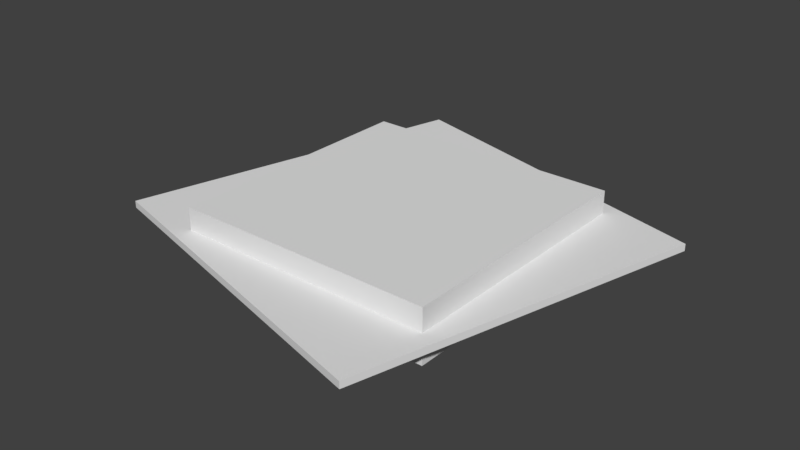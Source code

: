 # Source: drone.blend  (saved by Blender 2.79.0; exported with 4.5.12 LTS)
import bpy
from mathutils import Matrix  # noqa: F401  (used for matrix-valued properties, if any)

bpy.ops.wm.read_factory_settings(use_empty=True)
scene = bpy.context.scene
scene.name = 'Scene'

# ---- collections
col_collection_1 = bpy.data.collections.new('Collection 1'); scene.collection.children.link(col_collection_1)

# ---- world
world_world = bpy.data.worlds.new('World'); scene.world = world_world
world_world.color = (0.05088, 0.05088, 0.05088)
world_world.use_sun_shadow = False
world_world.sun_shadow_jitter_overblur = 0.0
world_world.cycles.sampling_method = 'MANUAL'

# ---- meshes
me_cube_002 = bpy.data.meshes.new('Cube.002')
me_cube_002.from_pydata([(-1.0, -1.0, -1.0), (-1.0, -1.0, 1.0), (-1.0, 1.0, -1.0), (-1.0, 1.0, 1.0), (1.0, -1.0, -1.0), (1.0, -1.0, 1.0), (1.0, 1.0, -1.0), (1.0, 1.0, 1.0)], [], [(0, 1, 3, 2), (2, 3, 7, 6), (6, 7, 5, 4), (4, 5, 1, 0), (2, 6, 4, 0), (7, 3, 1, 5)])
me_cube_002.use_remesh_preserve_volume = False
me_cube_002.use_remesh_preserve_attributes = False
me_cube_002.use_mirror_vertex_groups = False
me_cube_002.update()
me_cube_001 = bpy.data.meshes.new('Cube.001')
me_cube_001.from_pydata([(-1.0, -1.0, -1.0), (-1.0, -1.0, 1.0), (-1.0, 1.0, -1.0), (-1.0, 1.0, 1.0), (1.0, -1.0, -1.0), (1.0, -1.0, 1.0), (1.0, 1.0, -1.0), (1.0, 1.0, 1.0)], [], [(0, 1, 3, 2), (2, 3, 7, 6), (6, 7, 5, 4), (4, 5, 1, 0), (2, 6, 4, 0), (7, 3, 1, 5)])
me_cube_001.use_remesh_preserve_volume = False
me_cube_001.use_remesh_preserve_attributes = False
me_cube_001.use_mirror_vertex_groups = False
me_cube_001.update()

# ---- objects
ob_cube_001 = bpy.data.objects.new('Cube.001', me_cube_002)
ob_cube = bpy.data.objects.new('Cube', me_cube_001)

# ---- transforms, parenting, visibility, modifiers, constraints
ob_cube_001.location = (0.0, 0.0, 0.0)
ob_cube_001.rotation_euler = (0.0, -0.0, 1.309)
ob_cube_001.scale = (1.349, 1.349, 0.02628)
ob_cube_001.lineart.crease_threshold = 0.0
ob_cube.location = (0.0, 0.0, 0.0)
ob_cube.scale = (1.0, 1.0, 0.1989)
ob_cube.lineart.crease_threshold = 0.0

# ---- collection membership
col_collection_1.objects.link(ob_cube_001)
col_collection_1.objects.link(ob_cube)

# ---- scene / render settings (as saved in the file)
scene.frame_start = 1; scene.frame_end = 4; scene.frame_set(0)
scene.render.engine = 'BLENDER_EEVEE_NEXT'
scene.render.resolution_percentage = 50
scene.render.dither_intensity = 0.0
scene.cycles.use_denoising = False
scene.cycles.samples = 128
scene.cycles.sampling_pattern = 'TABULATED_SOBOL'
scene.cycles.use_adaptive_sampling = False
scene.cycles.use_light_tree = False
scene.cycles.blur_glossy = 0.0
scene.cycles.sample_clamp_indirect = 0.0
scene.view_settings.view_transform = 'Standard'
bpy.context.view_layer.update()

# ---- added for rendering (the .blend has no active camera and no usable light): camera, sun
cam_auto = bpy.data.cameras.new('AutoCamera')
cam_auto.lens = 50.0
cam_auto.sensor_width = 36.0
cam_auto.clip_end = 1000.0
ob_auto_camera = bpy.data.objects.new('AutoCamera', cam_auto)
scene.collection.objects.link(ob_auto_camera)
ob_auto_camera.location = (4.33959, -5.20751, 3.47167)
ob_auto_camera.rotation_euler = (1.09748, -7.21219e-08, 0.694738)
scene.camera = ob_auto_camera
light_auto_sun = bpy.data.lights.new('AutoSun', 'SUN')
light_auto_sun.energy = 3.0
light_auto_sun.angle = 0.0523599
ob_auto_sun = bpy.data.objects.new('AutoSun', light_auto_sun)
scene.collection.objects.link(ob_auto_sun)
ob_auto_sun.rotation_euler = (0.872665, 0.174533, 0.523599)
bpy.context.view_layer.update()
